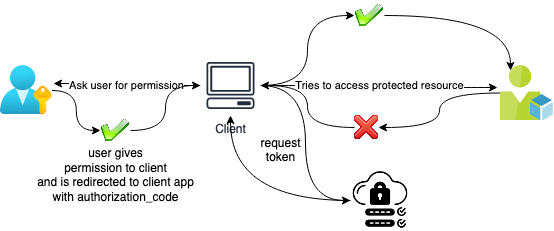

The diagram above was exported from draw.io. Its source (the exported page's mxGraphModel, read from the mxfile embedded in the PNG):
<mxGraphModel dx="1249" dy="809" grid="1" gridSize="10" guides="1" tooltips="1" connect="1" arrows="1" fold="1" page="1" pageScale="1" pageWidth="827" pageHeight="1169" math="0" shadow="0">
  <root>
    <mxCell id="0" />
    <mxCell id="1" parent="0" />
    <mxCell id="V_6orUgVO1CcBEO4N6Sc-20" value="Tries to access protected resource" style="edgeStyle=orthogonalEdgeStyle;curved=1;rounded=0;orthogonalLoop=1;jettySize=auto;html=1;entryX=-0.057;entryY=0.4;entryDx=0;entryDy=0;entryPerimeter=0;" edge="1" parent="1" source="V_6orUgVO1CcBEO4N6Sc-16" target="V_6orUgVO1CcBEO4N6Sc-19">
      <mxGeometry relative="1" as="geometry">
        <mxPoint x="440" y="185" as="targetPoint" />
      </mxGeometry>
    </mxCell>
    <mxCell id="V_6orUgVO1CcBEO4N6Sc-27" value="Ask user for permission" style="edgeStyle=orthogonalEdgeStyle;curved=1;rounded=0;orthogonalLoop=1;jettySize=auto;html=1;entryX=1.029;entryY=0.36;entryDx=0;entryDy=0;entryPerimeter=0;" edge="1" parent="1" source="V_6orUgVO1CcBEO4N6Sc-16" target="V_6orUgVO1CcBEO4N6Sc-18">
      <mxGeometry relative="1" as="geometry" />
    </mxCell>
    <mxCell id="V_6orUgVO1CcBEO4N6Sc-34" style="edgeStyle=orthogonalEdgeStyle;curved=1;rounded=0;orthogonalLoop=1;jettySize=auto;html=1;entryX=0;entryY=0.5;entryDx=0;entryDy=0;" edge="1" parent="1" source="V_6orUgVO1CcBEO4N6Sc-16" target="V_6orUgVO1CcBEO4N6Sc-33">
      <mxGeometry relative="1" as="geometry" />
    </mxCell>
    <mxCell id="V_6orUgVO1CcBEO4N6Sc-40" style="edgeStyle=orthogonalEdgeStyle;curved=1;rounded=0;orthogonalLoop=1;jettySize=auto;html=1;entryX=0;entryY=0.5;entryDx=0;entryDy=0;" edge="1" parent="1" source="V_6orUgVO1CcBEO4N6Sc-16" target="V_6orUgVO1CcBEO4N6Sc-39">
      <mxGeometry relative="1" as="geometry" />
    </mxCell>
    <mxCell id="V_6orUgVO1CcBEO4N6Sc-16" value="Client" style="outlineConnect=0;fontColor=#232F3E;gradientColor=none;strokeColor=#232F3E;fillColor=#ffffff;dashed=0;verticalLabelPosition=bottom;verticalAlign=top;align=center;html=1;fontSize=12;fontStyle=0;aspect=fixed;shape=mxgraph.aws4.resourceIcon;resIcon=mxgraph.aws4.client;rounded=1;" vertex="1" parent="1">
      <mxGeometry x="260" y="155" width="60" height="60" as="geometry" />
    </mxCell>
    <mxCell id="V_6orUgVO1CcBEO4N6Sc-29" style="edgeStyle=orthogonalEdgeStyle;curved=1;rounded=0;orthogonalLoop=1;jettySize=auto;html=1;" edge="1" parent="1" source="V_6orUgVO1CcBEO4N6Sc-18" target="V_6orUgVO1CcBEO4N6Sc-28">
      <mxGeometry relative="1" as="geometry" />
    </mxCell>
    <mxCell id="V_6orUgVO1CcBEO4N6Sc-18" value="" style="aspect=fixed;html=1;points=[];align=center;image;fontSize=12;image=img/lib/azure2/azure_stack/User_Subscriptions.svg;rounded=1;" vertex="1" parent="1">
      <mxGeometry x="60" y="165" width="51.52" height="50" as="geometry" />
    </mxCell>
    <mxCell id="V_6orUgVO1CcBEO4N6Sc-25" style="edgeStyle=orthogonalEdgeStyle;curved=1;rounded=0;orthogonalLoop=1;jettySize=auto;html=1;" edge="1" parent="1" source="V_6orUgVO1CcBEO4N6Sc-19" target="V_6orUgVO1CcBEO4N6Sc-24">
      <mxGeometry relative="1" as="geometry" />
    </mxCell>
    <mxCell id="V_6orUgVO1CcBEO4N6Sc-19" value="" style="aspect=fixed;html=1;points=[];align=center;image;fontSize=12;image=img/lib/mscae/User_Resource.svg;rounded=1;" vertex="1" parent="1">
      <mxGeometry x="560" y="165" width="52.8" height="55" as="geometry" />
    </mxCell>
    <mxCell id="V_6orUgVO1CcBEO4N6Sc-26" style="edgeStyle=orthogonalEdgeStyle;curved=1;rounded=0;orthogonalLoop=1;jettySize=auto;html=1;" edge="1" parent="1" source="V_6orUgVO1CcBEO4N6Sc-24" target="V_6orUgVO1CcBEO4N6Sc-16">
      <mxGeometry relative="1" as="geometry" />
    </mxCell>
    <mxCell id="V_6orUgVO1CcBEO4N6Sc-24" value="" style="shape=image;html=1;verticalAlign=top;verticalLabelPosition=bottom;labelBackgroundColor=#ffffff;imageAspect=0;aspect=fixed;image=https://cdn3.iconfinder.com/data/icons/freeapplication/png/24x24/Delete.png;rounded=1;" vertex="1" parent="1">
      <mxGeometry x="414" y="215" width="24" height="24" as="geometry" />
    </mxCell>
    <mxCell id="V_6orUgVO1CcBEO4N6Sc-30" style="edgeStyle=orthogonalEdgeStyle;curved=1;rounded=0;orthogonalLoop=1;jettySize=auto;html=1;" edge="1" parent="1" source="V_6orUgVO1CcBEO4N6Sc-28" target="V_6orUgVO1CcBEO4N6Sc-16">
      <mxGeometry relative="1" as="geometry" />
    </mxCell>
    <mxCell id="V_6orUgVO1CcBEO4N6Sc-28" value="" style="shape=image;html=1;verticalAlign=top;verticalLabelPosition=bottom;labelBackgroundColor=#ffffff;imageAspect=0;aspect=fixed;image=https://cdn1.iconfinder.com/data/icons/CrystalClear/128x128/apps/clean.png;rounded=1;" vertex="1" parent="1">
      <mxGeometry x="160" y="215" width="30" height="30" as="geometry" />
    </mxCell>
    <mxCell id="V_6orUgVO1CcBEO4N6Sc-31" value="&lt;div&gt;user gives&lt;/div&gt;&lt;div&gt;permission to client&lt;/div&gt;&lt;div&gt;and is redirected to client app&lt;/div&gt;&lt;div&gt;with authorization_code&lt;br&gt;&lt;/div&gt;" style="text;html=1;align=center;verticalAlign=middle;resizable=0;points=[];autosize=1;" vertex="1" parent="1">
      <mxGeometry x="90" y="245" width="170" height="60" as="geometry" />
    </mxCell>
    <mxCell id="V_6orUgVO1CcBEO4N6Sc-37" style="edgeStyle=orthogonalEdgeStyle;curved=1;rounded=0;orthogonalLoop=1;jettySize=auto;html=1;" edge="1" parent="1" source="V_6orUgVO1CcBEO4N6Sc-33" target="V_6orUgVO1CcBEO4N6Sc-16">
      <mxGeometry relative="1" as="geometry" />
    </mxCell>
    <mxCell id="V_6orUgVO1CcBEO4N6Sc-33" value="" style="shape=image;html=1;verticalAlign=top;verticalLabelPosition=bottom;labelBackgroundColor=#ffffff;imageAspect=0;aspect=fixed;image=https://cdn3.iconfinder.com/data/icons/cloud-technology-fill-group-of-networked/512/Cloud_two_step_verification-128.png;rounded=1;" vertex="1" parent="1">
      <mxGeometry x="410" y="270" width="60" height="60" as="geometry" />
    </mxCell>
    <mxCell id="V_6orUgVO1CcBEO4N6Sc-36" value="&lt;div&gt;request&lt;/div&gt;&lt;div&gt;token&lt;/div&gt;" style="text;html=1;align=center;verticalAlign=middle;resizable=0;points=[];autosize=1;" vertex="1" parent="1">
      <mxGeometry x="310" y="235" width="60" height="30" as="geometry" />
    </mxCell>
    <mxCell id="V_6orUgVO1CcBEO4N6Sc-41" style="edgeStyle=orthogonalEdgeStyle;curved=1;rounded=0;orthogonalLoop=1;jettySize=auto;html=1;entryX=0.189;entryY=0.091;entryDx=0;entryDy=0;entryPerimeter=0;" edge="1" parent="1" source="V_6orUgVO1CcBEO4N6Sc-39" target="V_6orUgVO1CcBEO4N6Sc-19">
      <mxGeometry relative="1" as="geometry" />
    </mxCell>
    <mxCell id="V_6orUgVO1CcBEO4N6Sc-39" value="" style="shape=image;html=1;verticalAlign=top;verticalLabelPosition=bottom;labelBackgroundColor=#ffffff;imageAspect=0;aspect=fixed;image=https://cdn1.iconfinder.com/data/icons/CrystalClear/128x128/apps/clean.png;rounded=1;" vertex="1" parent="1">
      <mxGeometry x="414" y="100" width="30" height="30" as="geometry" />
    </mxCell>
  </root>
</mxGraphModel>